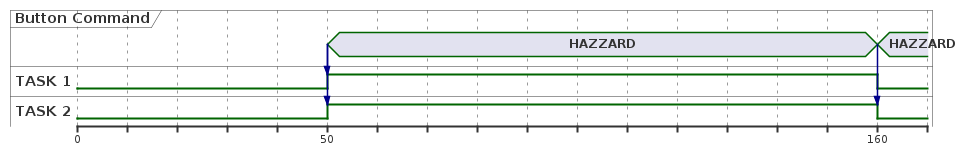

The diagram above was rendered by PlantUML. Its source (embedded in the PNG):
@startuml

concise "Button Command" as button
binary "TASK 1" as t1
binary "TASK 2" as t2

@0
t1 is IDLE
t2 is IDLE

@50
button is "HAZZARD"
button -> t1
button -> t2
t1 is HIGH
t2 is HIGH


@160
button is "HAZZARD"
button -> t2
t1 is LOW
t2 is LOW

@enduml